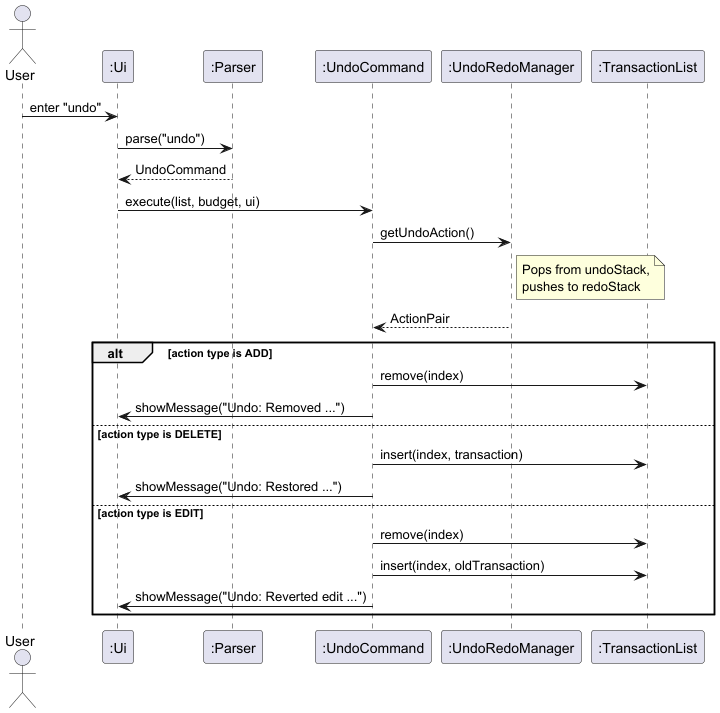

The diagram above was rendered by PlantUML. Its source (embedded in the PNG):
@startuml
actor User
participant ":Ui" as Ui
participant ":Parser" as Parser
participant ":UndoCommand" as UndoCommand
participant ":UndoRedoManager" as UndoRedoManager
participant ":TransactionList" as TransactionList

User -> Ui : enter "undo"
Ui -> Parser : parse("undo")
Parser --> Ui : UndoCommand
Ui -> UndoCommand : execute(list, budget, ui)
UndoCommand -> UndoRedoManager : getUndoAction()
note right of UndoRedoManager : Pops from undoStack,\npushes to redoStack
UndoRedoManager --> UndoCommand : ActionPair

alt action type is ADD
    UndoCommand -> TransactionList : remove(index)
    UndoCommand -> Ui : showMessage("Undo: Removed ...")
else action type is DELETE
    UndoCommand -> TransactionList : insert(index, transaction)
    UndoCommand -> Ui : showMessage("Undo: Restored ...")
else action type is EDIT
    UndoCommand -> TransactionList : remove(index)
    UndoCommand -> TransactionList : insert(index, oldTransaction)
    UndoCommand -> Ui : showMessage("Undo: Reverted edit ...")
end
@enduml